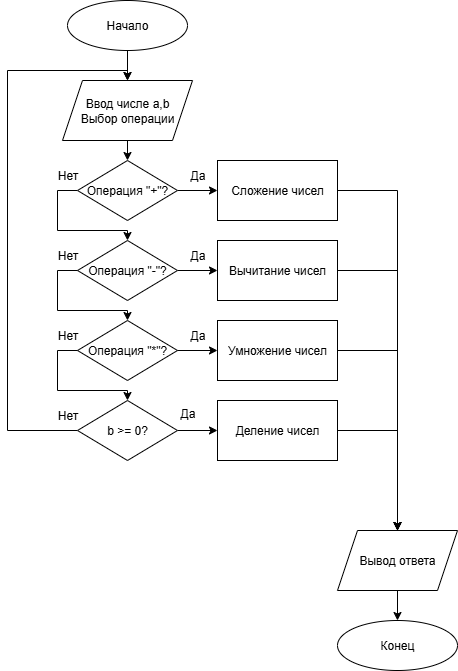

The diagram above was exported from draw.io. Its source (the exported page's mxGraphModel, read from the mxfile embedded in the PNG):
<mxGraphModel dx="1530" dy="732" grid="1" gridSize="10" guides="1" tooltips="1" connect="1" arrows="1" fold="1" page="1" pageScale="1" pageWidth="827" pageHeight="1169" math="0" shadow="0">
  <root>
    <mxCell id="0" />
    <mxCell id="1" parent="0" />
    <mxCell id="ZwPr3g6hbcjUx7jstf7D-4" style="edgeStyle=orthogonalEdgeStyle;rounded=0;orthogonalLoop=1;jettySize=auto;html=1;exitX=0.5;exitY=1;exitDx=0;exitDy=0;entryX=0.5;entryY=0;entryDx=0;entryDy=0;" parent="1" source="ZwPr3g6hbcjUx7jstf7D-1" target="ZwPr3g6hbcjUx7jstf7D-3" edge="1">
      <mxGeometry relative="1" as="geometry" />
    </mxCell>
    <mxCell id="ZwPr3g6hbcjUx7jstf7D-1" value="Начало" style="ellipse;whiteSpace=wrap;html=1;" parent="1" vertex="1">
      <mxGeometry x="-550" y="20" width="120" height="50" as="geometry" />
    </mxCell>
    <mxCell id="2yujzRnQlYHuO9aQJd3n-17" style="edgeStyle=orthogonalEdgeStyle;rounded=0;orthogonalLoop=1;jettySize=auto;html=1;exitX=0.5;exitY=1;exitDx=0;exitDy=0;entryX=0.5;entryY=0;entryDx=0;entryDy=0;" edge="1" parent="1" source="ZwPr3g6hbcjUx7jstf7D-3" target="2yujzRnQlYHuO9aQJd3n-1">
      <mxGeometry relative="1" as="geometry" />
    </mxCell>
    <mxCell id="ZwPr3g6hbcjUx7jstf7D-3" value="Ввод числе a,b&lt;div&gt;Выбор операции&lt;/div&gt;" style="shape=parallelogram;perimeter=parallelogramPerimeter;whiteSpace=wrap;html=1;fixedSize=1;" parent="1" vertex="1">
      <mxGeometry x="-555" y="100" width="130" height="60" as="geometry" />
    </mxCell>
    <mxCell id="ZwPr3g6hbcjUx7jstf7D-10" style="edgeStyle=orthogonalEdgeStyle;rounded=0;orthogonalLoop=1;jettySize=auto;html=1;exitX=0.5;exitY=1;exitDx=0;exitDy=0;entryX=0.5;entryY=0;entryDx=0;entryDy=0;" parent="1" source="ZwPr3g6hbcjUx7jstf7D-7" target="ZwPr3g6hbcjUx7jstf7D-9" edge="1">
      <mxGeometry relative="1" as="geometry" />
    </mxCell>
    <mxCell id="ZwPr3g6hbcjUx7jstf7D-7" value="Вывод ответа" style="shape=parallelogram;perimeter=parallelogramPerimeter;whiteSpace=wrap;html=1;fixedSize=1;" parent="1" vertex="1">
      <mxGeometry x="-280" y="550" width="120" height="60" as="geometry" />
    </mxCell>
    <mxCell id="ZwPr3g6hbcjUx7jstf7D-9" value="Конец" style="ellipse;whiteSpace=wrap;html=1;" parent="1" vertex="1">
      <mxGeometry x="-280" y="640" width="120" height="50" as="geometry" />
    </mxCell>
    <mxCell id="2yujzRnQlYHuO9aQJd3n-10" style="edgeStyle=orthogonalEdgeStyle;rounded=0;orthogonalLoop=1;jettySize=auto;html=1;exitX=1;exitY=0.5;exitDx=0;exitDy=0;entryX=0;entryY=0.5;entryDx=0;entryDy=0;" edge="1" parent="1" source="2yujzRnQlYHuO9aQJd3n-1" target="2yujzRnQlYHuO9aQJd3n-9">
      <mxGeometry relative="1" as="geometry" />
    </mxCell>
    <mxCell id="2yujzRnQlYHuO9aQJd3n-18" style="edgeStyle=orthogonalEdgeStyle;rounded=0;orthogonalLoop=1;jettySize=auto;html=1;exitX=0;exitY=0.5;exitDx=0;exitDy=0;entryX=0.5;entryY=0;entryDx=0;entryDy=0;" edge="1" parent="1" source="2yujzRnQlYHuO9aQJd3n-1" target="2yujzRnQlYHuO9aQJd3n-6">
      <mxGeometry relative="1" as="geometry">
        <Array as="points">
          <mxPoint x="-560" y="210" />
          <mxPoint x="-560" y="250" />
          <mxPoint x="-490" y="250" />
        </Array>
      </mxGeometry>
    </mxCell>
    <mxCell id="2yujzRnQlYHuO9aQJd3n-1" value="Операция &quot;+&quot;?" style="rhombus;whiteSpace=wrap;html=1;" vertex="1" parent="1">
      <mxGeometry x="-540" y="180" width="100" height="60" as="geometry" />
    </mxCell>
    <mxCell id="2yujzRnQlYHuO9aQJd3n-14" style="edgeStyle=orthogonalEdgeStyle;rounded=0;orthogonalLoop=1;jettySize=auto;html=1;exitX=1;exitY=0.5;exitDx=0;exitDy=0;entryX=0;entryY=0.5;entryDx=0;entryDy=0;" edge="1" parent="1" source="2yujzRnQlYHuO9aQJd3n-6" target="2yujzRnQlYHuO9aQJd3n-11">
      <mxGeometry relative="1" as="geometry" />
    </mxCell>
    <mxCell id="2yujzRnQlYHuO9aQJd3n-6" value="Операция &quot;-&quot;?" style="rhombus;whiteSpace=wrap;html=1;" vertex="1" parent="1">
      <mxGeometry x="-540" y="260" width="100" height="60" as="geometry" />
    </mxCell>
    <mxCell id="2yujzRnQlYHuO9aQJd3n-15" style="edgeStyle=orthogonalEdgeStyle;rounded=0;orthogonalLoop=1;jettySize=auto;html=1;exitX=1;exitY=0.5;exitDx=0;exitDy=0;entryX=0;entryY=0.5;entryDx=0;entryDy=0;" edge="1" parent="1" source="2yujzRnQlYHuO9aQJd3n-7" target="2yujzRnQlYHuO9aQJd3n-12">
      <mxGeometry relative="1" as="geometry" />
    </mxCell>
    <mxCell id="2yujzRnQlYHuO9aQJd3n-7" value="Операция &quot;*&quot;?" style="rhombus;whiteSpace=wrap;html=1;" vertex="1" parent="1">
      <mxGeometry x="-540" y="340" width="100" height="60" as="geometry" />
    </mxCell>
    <mxCell id="2yujzRnQlYHuO9aQJd3n-32" style="edgeStyle=orthogonalEdgeStyle;rounded=0;orthogonalLoop=1;jettySize=auto;html=1;exitX=1;exitY=0.5;exitDx=0;exitDy=0;entryX=0.5;entryY=0;entryDx=0;entryDy=0;" edge="1" parent="1" source="2yujzRnQlYHuO9aQJd3n-9" target="ZwPr3g6hbcjUx7jstf7D-7">
      <mxGeometry relative="1" as="geometry">
        <mxPoint x="-220" y="540" as="targetPoint" />
      </mxGeometry>
    </mxCell>
    <mxCell id="2yujzRnQlYHuO9aQJd3n-9" value="Сложение чисел" style="rounded=0;whiteSpace=wrap;html=1;" vertex="1" parent="1">
      <mxGeometry x="-400" y="180" width="120" height="60" as="geometry" />
    </mxCell>
    <mxCell id="2yujzRnQlYHuO9aQJd3n-31" style="edgeStyle=orthogonalEdgeStyle;rounded=0;orthogonalLoop=1;jettySize=auto;html=1;exitX=1;exitY=0.5;exitDx=0;exitDy=0;" edge="1" parent="1" source="2yujzRnQlYHuO9aQJd3n-11">
      <mxGeometry relative="1" as="geometry">
        <mxPoint x="-220" y="550" as="targetPoint" />
      </mxGeometry>
    </mxCell>
    <mxCell id="2yujzRnQlYHuO9aQJd3n-11" value="Вычитание чисел" style="rounded=0;whiteSpace=wrap;html=1;" vertex="1" parent="1">
      <mxGeometry x="-400" y="260" width="120" height="60" as="geometry" />
    </mxCell>
    <mxCell id="2yujzRnQlYHuO9aQJd3n-30" style="edgeStyle=orthogonalEdgeStyle;rounded=0;orthogonalLoop=1;jettySize=auto;html=1;exitX=1;exitY=0.5;exitDx=0;exitDy=0;" edge="1" parent="1" source="2yujzRnQlYHuO9aQJd3n-12">
      <mxGeometry relative="1" as="geometry">
        <mxPoint x="-220" y="550" as="targetPoint" />
      </mxGeometry>
    </mxCell>
    <mxCell id="2yujzRnQlYHuO9aQJd3n-12" value="Умножение чисел" style="rounded=0;whiteSpace=wrap;html=1;" vertex="1" parent="1">
      <mxGeometry x="-400" y="340" width="120" height="60" as="geometry" />
    </mxCell>
    <mxCell id="2yujzRnQlYHuO9aQJd3n-29" style="edgeStyle=orthogonalEdgeStyle;rounded=0;orthogonalLoop=1;jettySize=auto;html=1;exitX=1;exitY=0.5;exitDx=0;exitDy=0;entryX=0.5;entryY=0;entryDx=0;entryDy=0;" edge="1" parent="1" source="2yujzRnQlYHuO9aQJd3n-13" target="ZwPr3g6hbcjUx7jstf7D-7">
      <mxGeometry relative="1" as="geometry" />
    </mxCell>
    <mxCell id="2yujzRnQlYHuO9aQJd3n-13" value="Деление чисел" style="rounded=0;whiteSpace=wrap;html=1;" vertex="1" parent="1">
      <mxGeometry x="-400" y="420" width="120" height="60" as="geometry" />
    </mxCell>
    <mxCell id="2yujzRnQlYHuO9aQJd3n-19" style="edgeStyle=orthogonalEdgeStyle;rounded=0;orthogonalLoop=1;jettySize=auto;html=1;exitX=0;exitY=0.5;exitDx=0;exitDy=0;entryX=0.5;entryY=0;entryDx=0;entryDy=0;" edge="1" parent="1">
      <mxGeometry relative="1" as="geometry">
        <mxPoint x="-540" y="290" as="sourcePoint" />
        <mxPoint x="-490" y="340" as="targetPoint" />
        <Array as="points">
          <mxPoint x="-560" y="290" />
          <mxPoint x="-560" y="330" />
          <mxPoint x="-490" y="330" />
        </Array>
      </mxGeometry>
    </mxCell>
    <mxCell id="2yujzRnQlYHuO9aQJd3n-20" style="edgeStyle=orthogonalEdgeStyle;rounded=0;orthogonalLoop=1;jettySize=auto;html=1;exitX=0;exitY=0.5;exitDx=0;exitDy=0;entryX=0.5;entryY=0;entryDx=0;entryDy=0;" edge="1" parent="1">
      <mxGeometry relative="1" as="geometry">
        <mxPoint x="-540" y="370" as="sourcePoint" />
        <mxPoint x="-490" y="420" as="targetPoint" />
        <Array as="points">
          <mxPoint x="-560" y="370" />
          <mxPoint x="-560" y="410" />
          <mxPoint x="-490" y="410" />
        </Array>
      </mxGeometry>
    </mxCell>
    <mxCell id="2yujzRnQlYHuO9aQJd3n-23" style="edgeStyle=orthogonalEdgeStyle;rounded=0;orthogonalLoop=1;jettySize=auto;html=1;exitX=0;exitY=0.5;exitDx=0;exitDy=0;entryX=0.5;entryY=0;entryDx=0;entryDy=0;" edge="1" parent="1" source="2yujzRnQlYHuO9aQJd3n-21" target="ZwPr3g6hbcjUx7jstf7D-3">
      <mxGeometry relative="1" as="geometry">
        <mxPoint x="-500" y="90" as="targetPoint" />
        <Array as="points">
          <mxPoint x="-610" y="450" />
          <mxPoint x="-610" y="90" />
          <mxPoint x="-490" y="90" />
        </Array>
      </mxGeometry>
    </mxCell>
    <mxCell id="2yujzRnQlYHuO9aQJd3n-28" style="edgeStyle=orthogonalEdgeStyle;rounded=0;orthogonalLoop=1;jettySize=auto;html=1;exitX=1;exitY=0.5;exitDx=0;exitDy=0;entryX=0;entryY=0.5;entryDx=0;entryDy=0;" edge="1" parent="1" source="2yujzRnQlYHuO9aQJd3n-21" target="2yujzRnQlYHuO9aQJd3n-13">
      <mxGeometry relative="1" as="geometry" />
    </mxCell>
    <mxCell id="2yujzRnQlYHuO9aQJd3n-21" value="b &amp;gt;= 0?" style="rhombus;whiteSpace=wrap;html=1;" vertex="1" parent="1">
      <mxGeometry x="-540" y="420" width="100" height="60" as="geometry" />
    </mxCell>
    <mxCell id="2yujzRnQlYHuO9aQJd3n-24" value="Да" style="text;html=1;align=center;verticalAlign=middle;resizable=0;points=[];autosize=1;strokeColor=none;fillColor=none;" vertex="1" parent="1">
      <mxGeometry x="-450" y="418" width="40" height="30" as="geometry" />
    </mxCell>
    <mxCell id="2yujzRnQlYHuO9aQJd3n-25" value="Да" style="text;html=1;align=center;verticalAlign=middle;resizable=0;points=[];autosize=1;strokeColor=none;fillColor=none;" vertex="1" parent="1">
      <mxGeometry x="-440" y="340" width="40" height="30" as="geometry" />
    </mxCell>
    <mxCell id="2yujzRnQlYHuO9aQJd3n-26" value="Да" style="text;html=1;align=center;verticalAlign=middle;resizable=0;points=[];autosize=1;strokeColor=none;fillColor=none;" vertex="1" parent="1">
      <mxGeometry x="-440" y="260" width="40" height="30" as="geometry" />
    </mxCell>
    <mxCell id="2yujzRnQlYHuO9aQJd3n-27" value="Да" style="text;html=1;align=center;verticalAlign=middle;resizable=0;points=[];autosize=1;strokeColor=none;fillColor=none;" vertex="1" parent="1">
      <mxGeometry x="-440" y="180" width="40" height="30" as="geometry" />
    </mxCell>
    <mxCell id="2yujzRnQlYHuO9aQJd3n-33" value="Нет" style="text;html=1;align=center;verticalAlign=middle;resizable=0;points=[];autosize=1;strokeColor=none;fillColor=none;" vertex="1" parent="1">
      <mxGeometry x="-570" y="260" width="40" height="30" as="geometry" />
    </mxCell>
    <mxCell id="2yujzRnQlYHuO9aQJd3n-34" value="Нет" style="text;html=1;align=center;verticalAlign=middle;resizable=0;points=[];autosize=1;strokeColor=none;fillColor=none;" vertex="1" parent="1">
      <mxGeometry x="-570" y="180" width="40" height="30" as="geometry" />
    </mxCell>
    <mxCell id="2yujzRnQlYHuO9aQJd3n-35" value="Нет" style="text;html=1;align=center;verticalAlign=middle;resizable=0;points=[];autosize=1;strokeColor=none;fillColor=none;" vertex="1" parent="1">
      <mxGeometry x="-570" y="340" width="40" height="30" as="geometry" />
    </mxCell>
    <mxCell id="2yujzRnQlYHuO9aQJd3n-36" value="Нет" style="text;html=1;align=center;verticalAlign=middle;resizable=0;points=[];autosize=1;strokeColor=none;fillColor=none;" vertex="1" parent="1">
      <mxGeometry x="-570" y="420" width="40" height="30" as="geometry" />
    </mxCell>
  </root>
</mxGraphModel>